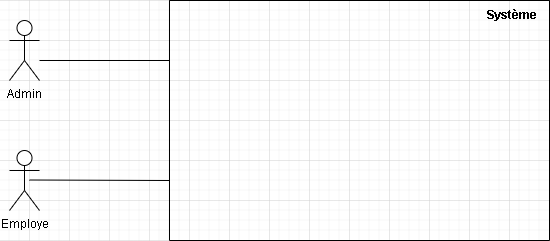

The diagram above was exported from draw.io. Its source (the exported page's mxGraphModel, read from the mxfile embedded in the PNG):
<mxGraphModel dx="868" dy="394" grid="1" gridSize="10" guides="1" tooltips="1" connect="1" arrows="1" fold="1" page="1" pageScale="1" pageWidth="850" pageHeight="1100" math="0" shadow="0">
  <root>
    <mxCell id="0" />
    <mxCell id="1" parent="0" />
    <mxCell id="6y0AXpDJ1vG4SI3AEuPJ-1" value="Admin" style="shape=umlActor;verticalLabelPosition=bottom;verticalAlign=top;html=1;outlineConnect=0;" vertex="1" parent="1">
      <mxGeometry x="100" y="300" width="30" height="60" as="geometry" />
    </mxCell>
    <mxCell id="6y0AXpDJ1vG4SI3AEuPJ-2" value="Employe" style="shape=umlActor;verticalLabelPosition=bottom;verticalAlign=top;html=1;outlineConnect=0;" vertex="1" parent="1">
      <mxGeometry x="100" y="430" width="30" height="60" as="geometry" />
    </mxCell>
    <mxCell id="6y0AXpDJ1vG4SI3AEuPJ-3" value="&#10;                                                                                  &#10;                                                                                                      Système" style="swimlane;startSize=0;" vertex="1" parent="1">
      <mxGeometry x="260" y="280" width="380" height="240" as="geometry" />
    </mxCell>
    <mxCell id="6y0AXpDJ1vG4SI3AEuPJ-4" value="" style="endArrow=none;html=1;" edge="1" parent="1">
      <mxGeometry width="50" height="50" relative="1" as="geometry">
        <mxPoint x="130" y="340" as="sourcePoint" />
        <mxPoint x="260" y="340" as="targetPoint" />
      </mxGeometry>
    </mxCell>
    <mxCell id="6y0AXpDJ1vG4SI3AEuPJ-5" value="" style="endArrow=none;html=1;" edge="1" parent="1">
      <mxGeometry width="50" height="50" relative="1" as="geometry">
        <mxPoint x="120" y="459.5" as="sourcePoint" />
        <mxPoint x="260" y="460" as="targetPoint" />
      </mxGeometry>
    </mxCell>
  </root>
</mxGraphModel>